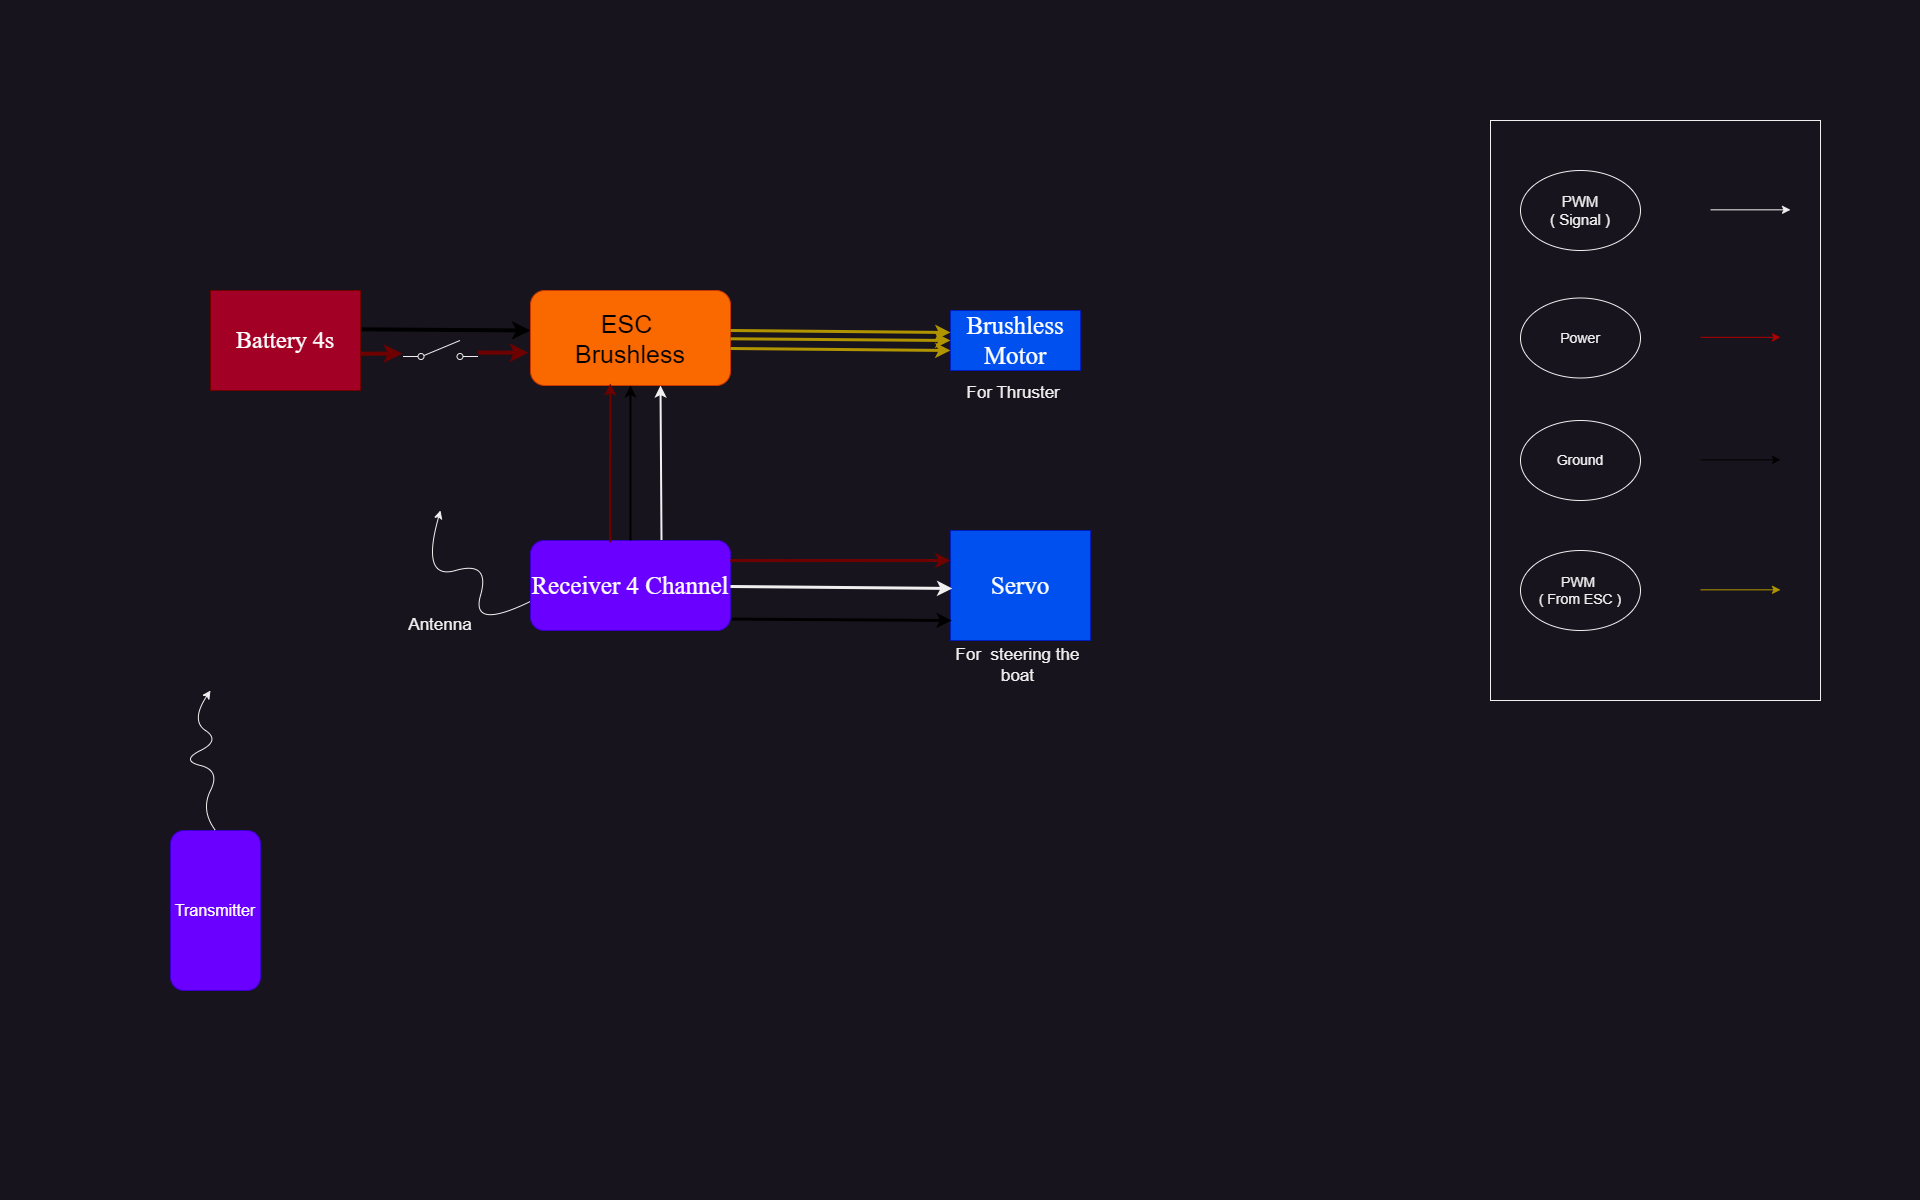

The diagram above was exported from draw.io. Its source (the exported page's mxGraphModel, read from the mxfile embedded in the PNG):
<mxGraphModel dx="431" dy="233" grid="1" gridSize="10" guides="1" tooltips="1" connect="1" arrows="1" fold="1" page="1" pageScale="1" pageWidth="1920" pageHeight="1200" math="0" shadow="0">
  <root>
    <mxCell id="0" />
    <mxCell id="1" parent="0" />
    <mxCell id="yGS8Qdot-8fnvmefJLWG-16" value="" style="endArrow=classic;html=1;rounded=0;exitX=0.561;exitY=0.987;exitDx=0;exitDy=0;entryX=0.566;entryY=0.003;entryDx=0;entryDy=0;entryPerimeter=0;exitPerimeter=0;strokeWidth=2;" edge="1" parent="1">
      <mxGeometry width="50" height="50" relative="1" as="geometry">
        <mxPoint x="661" y="541" as="sourcePoint" />
        <mxPoint x="660" y="385" as="targetPoint" />
        <Array as="points" />
      </mxGeometry>
    </mxCell>
    <mxCell id="yGS8Qdot-8fnvmefJLWG-1" value="Battery 4s" style="rounded=0;whiteSpace=wrap;html=1;fontFamily=Times New Roman;fontSize=24;fillColor=#a20025;fontColor=#ffffff;strokeColor=#6F0000;" vertex="1" parent="1">
      <mxGeometry x="210" y="290" width="150" height="100" as="geometry" />
    </mxCell>
    <mxCell id="yGS8Qdot-8fnvmefJLWG-3" value="" style="endArrow=classic;html=1;rounded=0;strokeColor=#000000;strokeWidth=4;exitX=1.003;exitY=0.388;exitDx=0;exitDy=0;exitPerimeter=0;" edge="1" parent="1" source="yGS8Qdot-8fnvmefJLWG-1">
      <mxGeometry width="50" height="50" relative="1" as="geometry">
        <mxPoint x="360" y="331.18" as="sourcePoint" />
        <mxPoint x="530" y="329.9962962962964" as="targetPoint" />
      </mxGeometry>
    </mxCell>
    <mxCell id="yGS8Qdot-8fnvmefJLWG-4" value="&lt;span style=&quot;font-size: 25px;&quot;&gt;ESC&amp;nbsp;&lt;br&gt;Brushless&lt;br&gt;&lt;/span&gt;" style="rounded=1;whiteSpace=wrap;html=1;fillColor=#fa6800;fontColor=#000000;strokeColor=#C73500;" vertex="1" parent="1">
      <mxGeometry x="530" y="290" width="200" height="95" as="geometry" />
    </mxCell>
    <mxCell id="yGS8Qdot-8fnvmefJLWG-5" value="&lt;font style=&quot;font-size: 25px;&quot; face=&quot;Times New Roman&quot;&gt;Brushless Motor&lt;/font&gt;" style="rounded=0;whiteSpace=wrap;html=1;fillColor=#0050ef;fontColor=#ffffff;strokeColor=#001DBC;" vertex="1" parent="1">
      <mxGeometry x="950" y="310" width="130" height="60" as="geometry" />
    </mxCell>
    <mxCell id="yGS8Qdot-8fnvmefJLWG-6" value="" style="endArrow=classic;html=1;rounded=0;entryX=0;entryY=0.5;entryDx=0;entryDy=0;fillColor=#e3c800;strokeColor=#B09500;strokeWidth=3;" edge="1" parent="1" source="yGS8Qdot-8fnvmefJLWG-4" target="yGS8Qdot-8fnvmefJLWG-5">
      <mxGeometry width="50" height="50" relative="1" as="geometry">
        <mxPoint x="740" y="340" as="sourcePoint" />
        <mxPoint x="840" y="330" as="targetPoint" />
      </mxGeometry>
    </mxCell>
    <mxCell id="yGS8Qdot-8fnvmefJLWG-8" value="Receiver 4 Channel" style="rounded=1;whiteSpace=wrap;html=1;fontFamily=Times New Roman;fontSize=25;fillColor=#6a00ff;fontColor=#ffffff;strokeColor=#3700CC;" vertex="1" parent="1">
      <mxGeometry x="530" y="540" width="200" height="90" as="geometry" />
    </mxCell>
    <mxCell id="yGS8Qdot-8fnvmefJLWG-10" value="" style="endArrow=classic;html=1;rounded=0;strokeColor=#000000;entryX=0.5;entryY=1;entryDx=0;entryDy=0;strokeWidth=2;" edge="1" parent="1" source="yGS8Qdot-8fnvmefJLWG-8" target="yGS8Qdot-8fnvmefJLWG-4">
      <mxGeometry width="50" height="50" relative="1" as="geometry">
        <mxPoint x="770" y="448.62" as="sourcePoint" />
        <mxPoint x="630" y="410" as="targetPoint" />
      </mxGeometry>
    </mxCell>
    <mxCell id="yGS8Qdot-8fnvmefJLWG-11" value="Servo" style="rounded=0;whiteSpace=wrap;html=1;fontFamily=Times New Roman;fontSize=25;fillColor=#0050ef;fontColor=#ffffff;strokeColor=#001DBC;" vertex="1" parent="1">
      <mxGeometry x="950" y="530" width="140" height="110" as="geometry" />
    </mxCell>
    <mxCell id="yGS8Qdot-8fnvmefJLWG-12" value="" style="endArrow=classic;html=1;rounded=0;entryX=0.013;entryY=0.527;entryDx=0;entryDy=0;entryPerimeter=0;strokeWidth=3;" edge="1" parent="1" target="yGS8Qdot-8fnvmefJLWG-11">
      <mxGeometry width="50" height="50" relative="1" as="geometry">
        <mxPoint x="730" y="586" as="sourcePoint" />
        <mxPoint x="950.2800000000002" y="600.36" as="targetPoint" />
      </mxGeometry>
    </mxCell>
    <mxCell id="yGS8Qdot-8fnvmefJLWG-17" value="" style="endArrow=classic;html=1;rounded=0;exitX=0.398;exitY=0.021;exitDx=0;exitDy=0;exitPerimeter=0;entryX=0.399;entryY=0.98;entryDx=0;entryDy=0;entryPerimeter=0;fillColor=#a20025;strokeColor=#6F0000;strokeWidth=2;" edge="1" parent="1" source="yGS8Qdot-8fnvmefJLWG-8" target="yGS8Qdot-8fnvmefJLWG-4">
      <mxGeometry width="50" height="50" relative="1" as="geometry">
        <mxPoint x="610" y="420" as="sourcePoint" />
        <mxPoint x="560" y="470" as="targetPoint" />
      </mxGeometry>
    </mxCell>
    <mxCell id="yGS8Qdot-8fnvmefJLWG-19" value="" style="endArrow=classic;html=1;rounded=0;exitX=1.005;exitY=0.873;exitDx=0;exitDy=0;strokeColor=#000000;exitPerimeter=0;entryX=0.009;entryY=0.818;entryDx=0;entryDy=0;entryPerimeter=0;strokeWidth=3;" edge="1" parent="1" source="yGS8Qdot-8fnvmefJLWG-8" target="yGS8Qdot-8fnvmefJLWG-11">
      <mxGeometry width="50" height="50" relative="1" as="geometry">
        <mxPoint x="820" y="600" as="sourcePoint" />
        <mxPoint x="947" y="599" as="targetPoint" />
      </mxGeometry>
    </mxCell>
    <mxCell id="yGS8Qdot-8fnvmefJLWG-20" value="" style="endArrow=classic;html=1;rounded=0;exitX=0.999;exitY=0.223;exitDx=0;exitDy=0;exitPerimeter=0;fillColor=#a20025;strokeColor=#6F0000;strokeWidth=3;" edge="1" parent="1" source="yGS8Qdot-8fnvmefJLWG-8">
      <mxGeometry width="50" height="50" relative="1" as="geometry">
        <mxPoint x="820" y="560" as="sourcePoint" />
        <mxPoint x="950" y="560" as="targetPoint" />
        <Array as="points">
          <mxPoint x="950" y="560" />
        </Array>
      </mxGeometry>
    </mxCell>
    <mxCell id="yGS8Qdot-8fnvmefJLWG-22" value="" style="endArrow=classic;html=1;rounded=0;entryX=0;entryY=0.5;entryDx=0;entryDy=0;fillColor=#e3c800;strokeColor=#B09500;strokeWidth=3;" edge="1" parent="1">
      <mxGeometry width="50" height="50" relative="1" as="geometry">
        <mxPoint x="730" y="348" as="sourcePoint" />
        <mxPoint x="950" y="350" as="targetPoint" />
      </mxGeometry>
    </mxCell>
    <mxCell id="yGS8Qdot-8fnvmefJLWG-23" value="" style="endArrow=classic;html=1;rounded=0;entryX=0;entryY=0.5;entryDx=0;entryDy=0;fillColor=#e3c800;strokeColor=#B09500;strokeWidth=3;" edge="1" parent="1">
      <mxGeometry width="50" height="50" relative="1" as="geometry">
        <mxPoint x="730" y="330" as="sourcePoint" />
        <mxPoint x="950" y="332" as="targetPoint" />
      </mxGeometry>
    </mxCell>
    <mxCell id="yGS8Qdot-8fnvmefJLWG-24" value="" style="curved=1;endArrow=classic;html=1;rounded=0;exitX=-0.002;exitY=0.679;exitDx=0;exitDy=0;exitPerimeter=0;" edge="1" parent="1" source="yGS8Qdot-8fnvmefJLWG-8">
      <mxGeometry width="50" height="50" relative="1" as="geometry">
        <mxPoint x="420" y="630" as="sourcePoint" />
        <mxPoint x="440" y="510" as="targetPoint" />
        <Array as="points">
          <mxPoint x="470" y="630" />
          <mxPoint x="490" y="560" />
          <mxPoint x="420" y="580" />
        </Array>
      </mxGeometry>
    </mxCell>
    <mxCell id="yGS8Qdot-8fnvmefJLWG-28" value="" style="rounded=0;whiteSpace=wrap;html=1;direction=south;" vertex="1" parent="1">
      <mxGeometry x="1490" y="120" width="330" height="580" as="geometry" />
    </mxCell>
    <mxCell id="yGS8Qdot-8fnvmefJLWG-29" value="PWM&lt;br style=&quot;font-size: 15px;&quot;&gt;( Signal )" style="ellipse;whiteSpace=wrap;html=1;fontSize=15;" vertex="1" parent="1">
      <mxGeometry x="1520" y="170" width="120" height="80" as="geometry" />
    </mxCell>
    <mxCell id="yGS8Qdot-8fnvmefJLWG-30" value="Power" style="ellipse;whiteSpace=wrap;html=1;fontSize=14;" vertex="1" parent="1">
      <mxGeometry x="1520" y="297.5" width="120" height="80" as="geometry" />
    </mxCell>
    <mxCell id="yGS8Qdot-8fnvmefJLWG-31" value="Ground" style="ellipse;whiteSpace=wrap;html=1;fontSize=14;" vertex="1" parent="1">
      <mxGeometry x="1520" y="420" width="120" height="80" as="geometry" />
    </mxCell>
    <mxCell id="yGS8Qdot-8fnvmefJLWG-32" value="PWM&amp;nbsp;&lt;br style=&quot;font-size: 14px;&quot;&gt;( From ESC )" style="ellipse;whiteSpace=wrap;html=1;fontSize=14;" vertex="1" parent="1">
      <mxGeometry x="1520" y="550" width="120" height="80" as="geometry" />
    </mxCell>
    <mxCell id="yGS8Qdot-8fnvmefJLWG-35" value="" style="endArrow=classic;html=1;rounded=0;endFill=1;" edge="1" parent="1">
      <mxGeometry width="50" height="50" relative="1" as="geometry">
        <mxPoint x="1710" y="209.32999999999998" as="sourcePoint" />
        <mxPoint x="1790" y="209.32999999999998" as="targetPoint" />
      </mxGeometry>
    </mxCell>
    <mxCell id="yGS8Qdot-8fnvmefJLWG-37" value="" style="endArrow=classic;html=1;rounded=0;endFill=1;fillColor=#e51400;strokeColor=#B20000;" edge="1" parent="1">
      <mxGeometry width="50" height="50" relative="1" as="geometry">
        <mxPoint x="1700" y="336.83" as="sourcePoint" />
        <mxPoint x="1780" y="336.83" as="targetPoint" />
      </mxGeometry>
    </mxCell>
    <mxCell id="yGS8Qdot-8fnvmefJLWG-38" value="" style="endArrow=classic;html=1;rounded=0;endFill=1;strokeColor=#000000;" edge="1" parent="1">
      <mxGeometry width="50" height="50" relative="1" as="geometry">
        <mxPoint x="1700" y="459.33" as="sourcePoint" />
        <mxPoint x="1780" y="459.33" as="targetPoint" />
      </mxGeometry>
    </mxCell>
    <mxCell id="yGS8Qdot-8fnvmefJLWG-39" value="" style="endArrow=classic;html=1;rounded=0;endFill=1;fillColor=#e3c800;strokeColor=#B09500;" edge="1" parent="1">
      <mxGeometry width="50" height="50" relative="1" as="geometry">
        <mxPoint x="1700" y="589.3299999999999" as="sourcePoint" />
        <mxPoint x="1780" y="589.3299999999999" as="targetPoint" />
      </mxGeometry>
    </mxCell>
    <mxCell id="yGS8Qdot-8fnvmefJLWG-40" value="Antenna" style="text;html=1;align=center;verticalAlign=middle;whiteSpace=wrap;rounded=0;fontSize=17;" vertex="1" parent="1">
      <mxGeometry x="410" y="610" width="60" height="30" as="geometry" />
    </mxCell>
    <mxCell id="yGS8Qdot-8fnvmefJLWG-43" value="" style="endArrow=classic;html=1;rounded=0;exitX=1.003;exitY=0.604;exitDx=0;exitDy=0;exitPerimeter=0;fillColor=#a20025;strokeColor=#6F0000;strokeWidth=4;entryX=-0.011;entryY=0.655;entryDx=0;entryDy=0;entryPerimeter=0;" edge="1" parent="1" source="yGS8Qdot-8fnvmefJLWG-50" target="yGS8Qdot-8fnvmefJLWG-4">
      <mxGeometry width="50" height="50" relative="1" as="geometry">
        <mxPoint x="360" y="350" as="sourcePoint" />
        <mxPoint x="490" y="353" as="targetPoint" />
      </mxGeometry>
    </mxCell>
    <mxCell id="yGS8Qdot-8fnvmefJLWG-44" value="For&amp;nbsp; steering the boat" style="text;html=1;align=center;verticalAlign=middle;whiteSpace=wrap;rounded=0;fontSize=17;" vertex="1" parent="1">
      <mxGeometry x="950" y="650" width="135" height="30" as="geometry" />
    </mxCell>
    <mxCell id="yGS8Qdot-8fnvmefJLWG-45" value="For Thruster&amp;nbsp;" style="text;html=1;align=center;verticalAlign=middle;whiteSpace=wrap;rounded=0;fontSize=17;" vertex="1" parent="1">
      <mxGeometry x="947.5" y="377.5" width="135" height="30" as="geometry" />
    </mxCell>
    <mxCell id="yGS8Qdot-8fnvmefJLWG-47" value="Transmitter" style="rounded=1;whiteSpace=wrap;html=1;fillColor=#6a00ff;fontColor=#ffffff;strokeColor=#3700CC;direction=south;fontSize=16;" vertex="1" parent="1">
      <mxGeometry x="170" y="830" width="90" height="160" as="geometry" />
    </mxCell>
    <mxCell id="yGS8Qdot-8fnvmefJLWG-48" value="" style="curved=1;endArrow=classic;html=1;rounded=0;exitX=0;exitY=0.5;exitDx=0;exitDy=0;" edge="1" parent="1" source="yGS8Qdot-8fnvmefJLWG-47">
      <mxGeometry width="50" height="50" relative="1" as="geometry">
        <mxPoint x="260" y="781" as="sourcePoint" />
        <mxPoint x="210" y="690" as="targetPoint" />
        <Array as="points">
          <mxPoint x="200" y="810" />
          <mxPoint x="220" y="770" />
          <mxPoint x="180" y="760" />
          <mxPoint x="220" y="740" />
          <mxPoint x="190" y="720" />
        </Array>
      </mxGeometry>
    </mxCell>
    <mxCell id="yGS8Qdot-8fnvmefJLWG-51" value="" style="endArrow=classic;html=1;rounded=0;fillColor=#a20025;strokeColor=#6F0000;strokeWidth=4;entryX=-0.011;entryY=0.655;entryDx=0;entryDy=0;entryPerimeter=0;exitX=0.999;exitY=0.632;exitDx=0;exitDy=0;exitPerimeter=0;" edge="1" parent="1" source="yGS8Qdot-8fnvmefJLWG-1" target="yGS8Qdot-8fnvmefJLWG-50">
      <mxGeometry width="50" height="50" relative="1" as="geometry">
        <mxPoint x="360" y="350" as="sourcePoint" />
        <mxPoint x="528" y="352" as="targetPoint" />
      </mxGeometry>
    </mxCell>
    <mxCell id="yGS8Qdot-8fnvmefJLWG-50" value="" style="html=1;shape=mxgraph.electrical.electro-mechanical.singleSwitch;aspect=fixed;elSwitchState=off;" vertex="1" parent="1">
      <mxGeometry x="402.5" y="340" width="75" height="20" as="geometry" />
    </mxCell>
  </root>
</mxGraphModel>